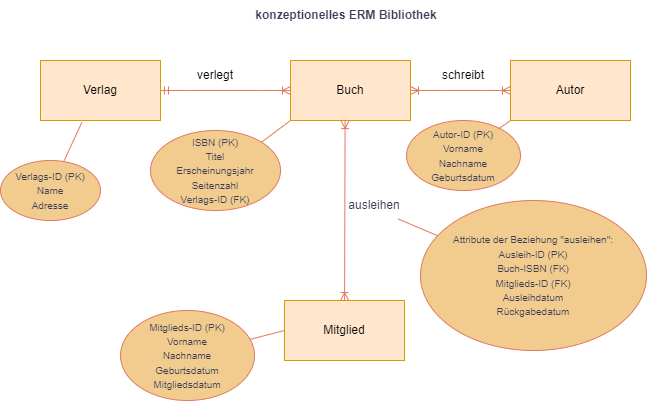

The diagram above was exported from draw.io. Its source (the exported page's mxGraphModel, read from the mxfile embedded in the PNG):
<mxGraphModel dx="1112" dy="660" grid="1" gridSize="10" guides="1" tooltips="1" connect="1" arrows="1" fold="1" page="1" pageScale="1" pageWidth="827" pageHeight="1169" math="0" shadow="0" extFonts="Permanent Marker^https://fonts.googleapis.com/css?family=Permanent+Marker">
  <root>
    <mxCell id="0" />
    <mxCell id="1" parent="0" />
    <mxCell id="ubm40VBxaPy-_7rXU-te-1" value="Buch" style="rounded=0;whiteSpace=wrap;html=1;fillColor=#ffe6cc;strokeColor=#d79b00;labelBackgroundColor=none;" parent="1" vertex="1">
      <mxGeometry x="330" y="230" width="120" height="60" as="geometry" />
    </mxCell>
    <mxCell id="ubm40VBxaPy-_7rXU-te-2" value="Autor" style="rounded=0;whiteSpace=wrap;html=1;fillColor=#ffe6cc;strokeColor=#d79b00;labelBackgroundColor=none;" parent="1" vertex="1">
      <mxGeometry x="550" y="230" width="120" height="60" as="geometry" />
    </mxCell>
    <mxCell id="ubm40VBxaPy-_7rXU-te-4" value="Verlag" style="rounded=0;whiteSpace=wrap;html=1;fillColor=#ffe6cc;strokeColor=#d79b00;labelBackgroundColor=none;" parent="1" vertex="1">
      <mxGeometry x="80" y="230" width="120" height="60" as="geometry" />
    </mxCell>
    <mxCell id="ubm40VBxaPy-_7rXU-te-5" value="" style="edgeStyle=entityRelationEdgeStyle;fontSize=12;html=1;endArrow=ERoneToMany;startArrow=ERoneToMany;rounded=0;exitX=1;exitY=0.5;exitDx=0;exitDy=0;entryX=0;entryY=0.5;entryDx=0;entryDy=0;labelBackgroundColor=none;strokeColor=#E07A5F;fontColor=default;" parent="1" source="ubm40VBxaPy-_7rXU-te-1" target="ubm40VBxaPy-_7rXU-te-2" edge="1">
      <mxGeometry width="100" height="100" relative="1" as="geometry">
        <mxPoint x="370" y="590" as="sourcePoint" />
        <mxPoint x="470" y="490" as="targetPoint" />
      </mxGeometry>
    </mxCell>
    <mxCell id="ubm40VBxaPy-_7rXU-te-7" value="" style="edgeStyle=entityRelationEdgeStyle;fontSize=12;html=1;endArrow=ERoneToMany;startArrow=ERmandOne;rounded=0;exitX=1;exitY=0.5;exitDx=0;exitDy=0;entryX=0;entryY=0.5;entryDx=0;entryDy=0;labelBackgroundColor=none;strokeColor=#E07A5F;fontColor=default;" parent="1" source="ubm40VBxaPy-_7rXU-te-4" target="ubm40VBxaPy-_7rXU-te-1" edge="1">
      <mxGeometry width="100" height="100" relative="1" as="geometry">
        <mxPoint x="335" y="530" as="sourcePoint" />
        <mxPoint x="515" y="530" as="targetPoint" />
      </mxGeometry>
    </mxCell>
    <mxCell id="ubm40VBxaPy-_7rXU-te-9" value="Mitglied" style="rounded=0;whiteSpace=wrap;html=1;fillColor=#ffe6cc;strokeColor=#d79b00;labelBackgroundColor=none;" parent="1" vertex="1">
      <mxGeometry x="324" y="470" width="120" height="60" as="geometry" />
    </mxCell>
    <mxCell id="ubm40VBxaPy-_7rXU-te-11" value="" style="fontSize=12;html=1;endArrow=ERoneToMany;startArrow=ERoneToMany;rounded=0;entryX=0.455;entryY=1.002;entryDx=0;entryDy=0;entryPerimeter=0;startFill=0;labelBackgroundColor=none;strokeColor=#E07A5F;fontColor=default;endFill=0;" parent="1" source="ubm40VBxaPy-_7rXU-te-9" target="ubm40VBxaPy-_7rXU-te-1" edge="1">
      <mxGeometry width="100" height="100" relative="1" as="geometry">
        <mxPoint x="386" y="370" as="sourcePoint" />
        <mxPoint x="440" y="410" as="targetPoint" />
      </mxGeometry>
    </mxCell>
    <mxCell id="ubm40VBxaPy-_7rXU-te-14" value="ausleihen" style="text;html=1;align=center;verticalAlign=middle;whiteSpace=wrap;rounded=0;labelBackgroundColor=none;fontColor=#393C56;" parent="1" vertex="1">
      <mxGeometry x="384" y="360" width="60" height="30" as="geometry" />
    </mxCell>
    <mxCell id="ubm40VBxaPy-_7rXU-te-15" value="&lt;b&gt;konzeptionelles ERM Bibliothek&lt;/b&gt;" style="text;html=1;align=center;verticalAlign=middle;whiteSpace=wrap;rounded=0;labelBackgroundColor=none;fontColor=#393C56;" parent="1" vertex="1">
      <mxGeometry x="271" y="170" width="230" height="30" as="geometry" />
    </mxCell>
    <mxCell id="ubm40VBxaPy-_7rXU-te-16" value="&lt;font style=&quot;font-size: 10px;&quot;&gt;Verlags-ID (PK)&lt;/font&gt;&lt;div&gt;&lt;font style=&quot;font-size: 10px;&quot;&gt;Name&lt;/font&gt;&lt;/div&gt;&lt;div&gt;&lt;font style=&quot;font-size: 10px;&quot;&gt;Adresse&lt;/font&gt;&lt;/div&gt;" style="ellipse;whiteSpace=wrap;html=1;fillColor=#F2CC8F;strokeColor=#E07A5F;labelBackgroundColor=none;fontColor=#393C56;" parent="1" vertex="1">
      <mxGeometry x="40" y="330" width="100" height="60" as="geometry" />
    </mxCell>
    <mxCell id="ubm40VBxaPy-_7rXU-te-17" value="&lt;span style=&quot;font-size: 10px;&quot;&gt;ISBN (PK)&lt;/span&gt;&lt;div&gt;&lt;span style=&quot;font-size: 10px;&quot;&gt;Titel&lt;/span&gt;&lt;/div&gt;&lt;div&gt;&lt;span style=&quot;font-size: 10px;&quot;&gt;Erscheinungsjahr&lt;/span&gt;&lt;/div&gt;&lt;div&gt;&lt;span style=&quot;font-size: 10px;&quot;&gt;Seitenzahl&lt;/span&gt;&lt;/div&gt;&lt;div&gt;&lt;span style=&quot;font-size: 10px;&quot;&gt;Verlags-ID (FK)&lt;/span&gt;&lt;/div&gt;" style="ellipse;whiteSpace=wrap;html=1;fillColor=#F2CC8F;strokeColor=#E07A5F;labelBackgroundColor=none;fontColor=#393C56;" parent="1" vertex="1">
      <mxGeometry x="190" y="300" width="130" height="80" as="geometry" />
    </mxCell>
    <mxCell id="ubm40VBxaPy-_7rXU-te-18" value="" style="endArrow=none;html=1;rounded=0;entryX=0.345;entryY=1.031;entryDx=0;entryDy=0;entryPerimeter=0;labelBackgroundColor=none;strokeColor=#E07A5F;fontColor=default;" parent="1" source="ubm40VBxaPy-_7rXU-te-16" target="ubm40VBxaPy-_7rXU-te-4" edge="1">
      <mxGeometry width="50" height="50" relative="1" as="geometry">
        <mxPoint x="370" y="370" as="sourcePoint" />
        <mxPoint x="420" y="320" as="targetPoint" />
      </mxGeometry>
    </mxCell>
    <mxCell id="ubm40VBxaPy-_7rXU-te-19" value="" style="endArrow=none;html=1;rounded=0;entryX=0;entryY=1;entryDx=0;entryDy=0;exitX=1;exitY=0;exitDx=0;exitDy=0;labelBackgroundColor=none;strokeColor=#E07A5F;fontColor=default;" parent="1" source="ubm40VBxaPy-_7rXU-te-17" target="ubm40VBxaPy-_7rXU-te-1" edge="1">
      <mxGeometry width="50" height="50" relative="1" as="geometry">
        <mxPoint x="370" y="370" as="sourcePoint" />
        <mxPoint x="420" y="320" as="targetPoint" />
      </mxGeometry>
    </mxCell>
    <mxCell id="ubm40VBxaPy-_7rXU-te-20" value="&lt;span style=&quot;font-size: 10px;&quot;&gt;Autor-ID (PK)&lt;/span&gt;&lt;div&gt;&lt;span style=&quot;font-size: 10px;&quot;&gt;Vorname&lt;/span&gt;&lt;/div&gt;&lt;div&gt;&lt;span style=&quot;font-size: 10px;&quot;&gt;Nachname&lt;/span&gt;&lt;/div&gt;&lt;div&gt;&lt;span style=&quot;font-size: 10px;&quot;&gt;Geburtsdatum&lt;/span&gt;&lt;/div&gt;" style="ellipse;whiteSpace=wrap;html=1;fillColor=#F2CC8F;strokeColor=#E07A5F;labelBackgroundColor=none;fontColor=#393C56;" parent="1" vertex="1">
      <mxGeometry x="446" y="290" width="114" height="70" as="geometry" />
    </mxCell>
    <mxCell id="ubm40VBxaPy-_7rXU-te-21" value="" style="endArrow=none;html=1;rounded=0;entryX=0;entryY=1;entryDx=0;entryDy=0;exitX=0.806;exitY=0.122;exitDx=0;exitDy=0;exitPerimeter=0;labelBackgroundColor=none;strokeColor=#E07A5F;fontColor=default;" parent="1" source="ubm40VBxaPy-_7rXU-te-20" target="ubm40VBxaPy-_7rXU-te-2" edge="1">
      <mxGeometry width="50" height="50" relative="1" as="geometry">
        <mxPoint x="370" y="370" as="sourcePoint" />
        <mxPoint x="420" y="320" as="targetPoint" />
      </mxGeometry>
    </mxCell>
    <mxCell id="ubm40VBxaPy-_7rXU-te-22" value="&lt;span style=&quot;font-size: 10px;&quot;&gt;Mitglieds-ID (PK)&lt;/span&gt;&lt;div&gt;&lt;span style=&quot;font-size: 10px;&quot;&gt;Vorname&lt;/span&gt;&lt;/div&gt;&lt;div&gt;&lt;span style=&quot;font-size: 10px;&quot;&gt;Nachname&lt;/span&gt;&lt;/div&gt;&lt;div&gt;&lt;span style=&quot;font-size: 10px;&quot;&gt;Geburtsdatum&lt;/span&gt;&lt;/div&gt;&lt;div&gt;&lt;span style=&quot;font-size: 10px;&quot;&gt;Mitgliedsdatum&lt;/span&gt;&lt;/div&gt;" style="ellipse;whiteSpace=wrap;html=1;fillColor=#F2CC8F;strokeColor=#E07A5F;labelBackgroundColor=none;fontColor=#393C56;" parent="1" vertex="1">
      <mxGeometry x="160" y="480" width="134" height="90" as="geometry" />
    </mxCell>
    <mxCell id="ubm40VBxaPy-_7rXU-te-23" value="" style="endArrow=none;html=1;rounded=0;labelBackgroundColor=none;strokeColor=#E07A5F;fontColor=default;entryX=0;entryY=0.5;entryDx=0;entryDy=0;" parent="1" source="ubm40VBxaPy-_7rXU-te-22" target="ubm40VBxaPy-_7rXU-te-9" edge="1">
      <mxGeometry width="50" height="50" relative="1" as="geometry">
        <mxPoint x="370" y="370" as="sourcePoint" />
        <mxPoint x="470" y="470" as="targetPoint" />
      </mxGeometry>
    </mxCell>
    <mxCell id="ubm40VBxaPy-_7rXU-te-24" value="&lt;div&gt;&lt;span style=&quot;font-size: 10px;&quot;&gt;Attribute der Beziehung &quot;ausleihen&quot;:&lt;/span&gt;&lt;/div&gt;&lt;span style=&quot;font-size: 10px;&quot;&gt;Ausleih-ID (PK)&lt;/span&gt;&lt;div&gt;&lt;span style=&quot;font-size: 10px;&quot;&gt;Buch-ISBN (FK)&lt;/span&gt;&lt;/div&gt;&lt;div&gt;&lt;span style=&quot;font-size: 10px;&quot;&gt;Mitglieds-ID (FK)&lt;/span&gt;&lt;/div&gt;&lt;div&gt;&lt;span style=&quot;font-size: 10px;&quot;&gt;Ausleihdatum&lt;/span&gt;&lt;/div&gt;&lt;div&gt;&lt;span style=&quot;font-size: 10px;&quot;&gt;Rückgabedatum&lt;/span&gt;&lt;/div&gt;" style="ellipse;whiteSpace=wrap;html=1;fillColor=#F2CC8F;strokeColor=#E07A5F;labelBackgroundColor=none;fontColor=#393C56;" parent="1" vertex="1">
      <mxGeometry x="460" y="370" width="226" height="150" as="geometry" />
    </mxCell>
    <mxCell id="ubm40VBxaPy-_7rXU-te-25" value="" style="endArrow=none;html=1;rounded=0;entryX=0.889;entryY=0.944;entryDx=0;entryDy=0;labelBackgroundColor=none;strokeColor=#E07A5F;fontColor=default;entryPerimeter=0;" parent="1" source="ubm40VBxaPy-_7rXU-te-24" target="ubm40VBxaPy-_7rXU-te-14" edge="1">
      <mxGeometry width="50" height="50" relative="1" as="geometry">
        <mxPoint x="370" y="370" as="sourcePoint" />
        <mxPoint x="326" y="430" as="targetPoint" />
      </mxGeometry>
    </mxCell>
    <mxCell id="ik1OjERWcFbiHirh_MwJ-1" value="verlegt" style="text;html=1;align=center;verticalAlign=middle;whiteSpace=wrap;rounded=0;" vertex="1" parent="1">
      <mxGeometry x="225" y="230" width="60" height="30" as="geometry" />
    </mxCell>
    <mxCell id="ik1OjERWcFbiHirh_MwJ-2" value="schreibt" style="text;html=1;align=center;verticalAlign=middle;whiteSpace=wrap;rounded=0;" vertex="1" parent="1">
      <mxGeometry x="473" y="230" width="60" height="30" as="geometry" />
    </mxCell>
  </root>
</mxGraphModel>